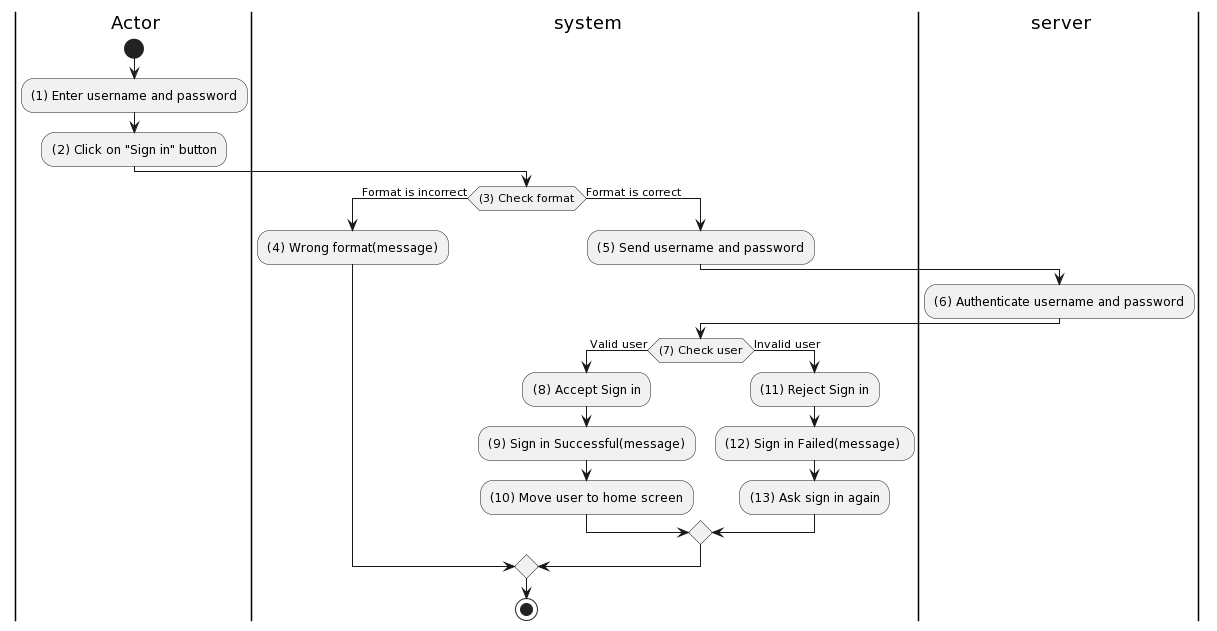

The diagram above was rendered by PlantUML. Its source (embedded in the PNG):
@startuml
|a| Actor
|sys| system
|ser| server
|a|
start
:(1) Enter username and password; 
:(2) Click on "Sign in" button;
|sys|
if((3) Check format) then (Format is incorrect)
:(4) Wrong format(message);
else (Format is correct)
:(5) Send username and password;
|ser|
:(6) Authenticate username and password;
|sys|
if((7) Check user) then (Valid user)
:(8) Accept Sign in;
:(9) Sign in Successful(message);
:(10) Move user to home screen;
else (Invalid user)
:(11) Reject Sign in;
:(12) Sign in Failed(message) ;
:(13) Ask sign in again;
endif
endif

stop
@enduml